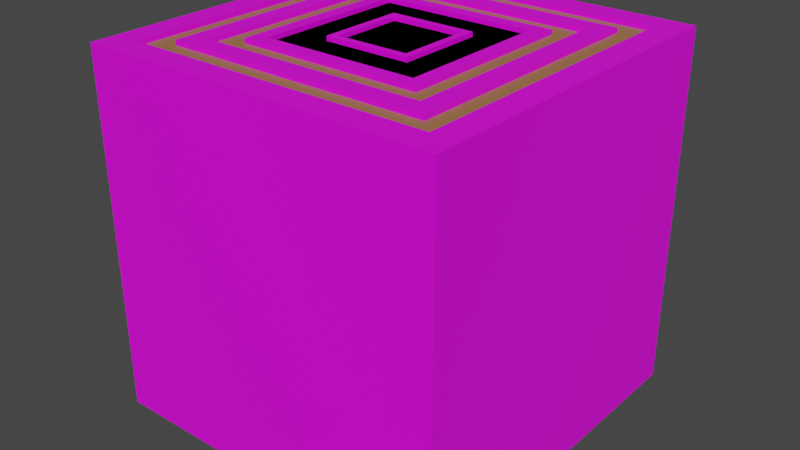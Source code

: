 # Source: WoodWall.blend  (saved by Blender 3.4.6; exported with 4.5.12 LTS)
import bpy
from mathutils import Matrix  # noqa: F401  (used for matrix-valued properties, if any)

bpy.ops.wm.read_factory_settings(use_empty=True)
scene = bpy.context.scene
scene.name = 'Scene'

# ---- collections
col_collection = bpy.data.collections.new('Collection'); scene.collection.children.link(col_collection)

# ---- images (referenced by path relative to the original .blend; pixels are not part of the script)
import os
ASSET_DIR = os.environ.get("B2B_ASSET_DIR", "")  # directory of the original .blend (textures are referenced by path, not embedded)
HERE = os.path.dirname(os.path.abspath(__file__))  # packed textures are extracted next to this script under _unpacked/

def load_image(name, relpath, width, height, colorspace="sRGB"):
    """Load a texture the original file referenced (path relative to the .blend, or extracted next to this script)."""
    p = next((c for c in (os.path.join(HERE, relpath), os.path.join(ASSET_DIR, relpath)) if relpath and os.path.exists(c)), "")
    if p:
        img = bpy.data.images.load(p, check_existing=True)
        img.name = name
    else:  # same state as the original file: an image datablock whose file is absent (Cycles renders it pink)
        img = bpy.data.images.new(name, width, height)
        img.source = "FILE"
        img.filepath = "//" + (relpath or name)
    img.colorspace_settings.name = colorspace
    return img
img_bark_png = load_image('Bark.png', 'Bark.png', 1024, 1024, 'sRGB')

# ---- materials (node trees are filled in below, after node groups)
mat_bark = bpy.data.materials.new('Bark')
mat_bark.alpha_threshold = 0.0
mat_bark.use_transparent_shadow = False
mat_bark.roughness = 0.5
mat_bark.line_color = (0.0, 0.0, 0.0, 1.0)
mat_body = bpy.data.materials.new('Body')
mat_body.use_transparent_shadow = False

# ---- material node trees
mat_bark.use_nodes = True; mat_bark.node_tree.nodes.clear()
_N = mat_bark.node_tree.nodes; _L = mat_bark.node_tree.links
n0 = _N.new('ShaderNodeOutputMaterial'); n0.name = 'Material Output'; n0.location = (300, 300)
n1 = _N.new('ShaderNodeBsdfPrincipled'); n1.name = 'Principled BSDF'; n1.location = (10, 300)
n1.distribution = 'GGX'
n1.subsurface_method = 'RANDOM_WALK_SKIN'
n1.inputs[3].default_value = 1.45
n1.inputs[27].default_value = (0.0, 0.0, 0.0, 1.0)
n1.inputs[28].default_value = 1.0
n2 = _N.new('ShaderNodeTexImage'); n2.name = 'Image Texture'; n2.location = (-280, 280)
n2.image = img_bark_png
_L.new(n1.outputs[0], n0.inputs[0])
_L.new(n2.outputs[0], n1.inputs[0])
n0.is_active_output = True
mat_body.use_nodes = True; mat_body.node_tree.nodes.clear()
_N = mat_body.node_tree.nodes; _L = mat_body.node_tree.links
n0 = _N.new('ShaderNodeBsdfPrincipled'); n0.name = 'Principled BSDF'; n0.location = (10, 300)
n0.distribution = 'GGX'
n0.subsurface_method = 'RANDOM_WALK_SKIN'
n0.inputs[0].default_value = (0.3588, 0.1732, 0.05423, 1.0)
n0.inputs[3].default_value = 1.45
n0.inputs[27].default_value = (0.0, 0.0, 0.0, 1.0)
n0.inputs[28].default_value = 1.0
n1 = _N.new('ShaderNodeOutputMaterial'); n1.name = 'Material Output'; n1.location = (300, 300)
_L.new(n0.outputs[0], n1.inputs[0])
n1.is_active_output = True

# ---- world
world_world = bpy.data.worlds.new('World'); scene.world = world_world
world_world.use_nodes = True; world_world.node_tree.nodes.clear()
_N = world_world.node_tree.nodes; _L = world_world.node_tree.links
n0 = _N.new('ShaderNodeOutputWorld'); n0.name = 'World Output'; n0.location = (300, 300)
n1 = _N.new('ShaderNodeBackground'); n1.name = 'Background'; n1.location = (10, 300)
n1.inputs[0].default_value = (0.05088, 0.05088, 0.05088, 1.0)
_L.new(n1.outputs[0], n0.inputs[0])
n0.is_active_output = True
world_world.color = (0.05088, 0.05088, 0.05088)
world_world.use_sun_shadow = False
world_world.sun_shadow_jitter_overblur = 0.0

# ---- meshes
me_cube_005 = bpy.data.meshes.new('Cube.005')
me_cube_005.from_pydata([(0.8523, 0.8523, 2.0), (0.8523, -0.8523, 2.0), (-0.8523, 0.8523, 2.0), (-0.8523, -0.8523, 2.0), (1.0, -1.0, 2.0), (-1.0, -1.0, 2.0), (1.0, 1.0, 2.0), (-1.0, 1.0, 2.0), (0.8523, 0.8523, 1.89), (0.8523, -0.8523, 1.89), (-0.8523, 0.8523, 1.89), (-0.8523, -0.8523, 1.89), (3.534, 3.534, 2.0), (4.146, 4.146, 0.0), (3.534, -3.534, 2.0), (4.146, -4.146, 0.0), (-3.534, 3.534, 2.0), (-4.146, 4.146, 0.0), (-3.534, -3.534, 2.0), (-4.146, -4.146, 0.0), (4.146, -4.146, 2.0), (-4.146, -4.146, 2.0), (4.146, 4.146, 2.0), (-4.146, 4.146, 2.0), (3.534, 3.534, 1.89), (3.534, -3.534, 1.89), (-3.534, 3.534, 1.89), (-3.534, -3.534, 1.89), (-4.044, -4.044, 1.975), (-4.044, 4.044, 1.975), (4.044, -4.044, 1.975), (4.044, 4.044, 1.975), (2.582, 2.582, 2.0), (2.582, -2.582, 2.0), (-2.582, 2.582, 2.0), (-2.582, -2.582, 2.0), (3.03, -3.03, 2.0), (-3.03, -3.03, 2.0), (3.03, 3.03, 2.0), (-3.03, 3.03, 2.0), (2.582, 2.582, 1.89), (2.582, -2.582, 1.89), (-2.582, 2.582, 1.89), (-2.582, -2.582, 1.89), (1.797, 1.797, 2.0), (1.797, -1.797, 2.0), (-1.797, 1.797, 2.0), (-1.797, -1.797, 2.0), (2.109, -2.109, 2.0), (-2.109, -2.109, 2.0), (2.109, 2.109, 2.0), (-2.109, 2.109, 2.0), (1.797, 1.797, 1.89), (1.797, -1.797, 1.89), (-1.797, 1.797, 1.89), (-1.797, -1.797, 1.89), (-2.057, -2.057, 1.975), (-2.057, 2.057, 1.975), (2.057, -2.057, 1.975), (2.057, 2.057, 1.975), (2.582, -2.582, 1.796), (1.797, -1.797, 1.796), (2.109, -2.109, 1.796), (-2.109, -2.109, 1.796), (2.109, 2.109, 1.796), (-2.109, 2.109, 1.796), (-2.057, -2.057, 1.772), (2.057, 2.057, 1.772), (3.03, -3.03, 1.845), (-3.03, -3.03, 1.845), (3.03, 3.03, 1.845), (-3.03, 3.03, 1.845), (1.0, -1.0, 1.931), (-1.0, -1.0, 1.931), (1.0, 1.0, 1.931), (-1.0, 1.0, 1.931)], [(56, 66), (33, 60), (59, 67)], [(2, 3, 11, 10), (1, 3, 5, 4), (0, 1, 4, 6), (3, 2, 7, 5), (2, 0, 6, 7), (8, 10, 11, 9), (3, 1, 9, 11), (0, 2, 10, 8), (1, 0, 8, 9), (16, 18, 27, 26), (15, 20, 21, 19), (19, 21, 23, 17), (13, 22, 20, 15), (17, 23, 22, 13), (14, 18, 21, 20), (12, 14, 20, 22), (18, 16, 23, 21), (16, 12, 22, 23), (24, 26, 27, 25), (18, 14, 25, 27), (12, 16, 26, 24), (14, 12, 24, 25), (31, 29, 28, 30), (34, 35, 43, 42), (33, 35, 37, 36), (32, 33, 36, 38), (35, 34, 39, 37), (34, 32, 38, 39), (40, 42, 43, 41), (35, 33, 41, 43), (32, 34, 42, 40), (33, 32, 40, 41), (46, 47, 55, 54), (45, 47, 49, 48), (44, 45, 48, 50), (47, 46, 51, 49), (46, 44, 50, 51), (52, 54, 55, 53), (47, 45, 53, 55), (44, 46, 54, 52), (45, 44, 52, 53), (59, 57, 56, 58), (51, 50, 64, 65), (50, 48, 62, 64), (48, 45, 61, 62), (49, 51, 65, 63), (48, 49, 63, 62), (39, 38, 70, 71), (38, 36, 68, 70), (37, 39, 71, 69), (36, 37, 69, 68), (5, 7, 75, 73), (4, 5, 73, 72), (7, 6, 74, 75), (6, 4, 72, 74)])
me_cube_005.polygons.foreach_set('material_index', [0, 0, 0, 0, 0, 0, 0, 0, 0, 0, 0, 0, 0, 0, 0, 0, 0, 0, 0, 0, 0, 0, 1, 0, 0, 0, 0, 0, 0, 0, 0, 0, 0, 0, 0, 0, 0, 0, 0, 0, 0, 1, 0, 0, 0, 0, 0, 0, 0, 0, 0, 0, 0, 0, 0])
_uv = me_cube_005.uv_layers.new(name='UVMap')
_uv.uv.foreach_set('vector', [0.8565, 0.5185, 0.8565, 0.7315, 0.8565, 0.7315, 0.8565, 0.5185, 0.6435, 0.7315, 0.8565, 0.7315, 0.875, 0.75, 0.625, 0.75, 0.6435, 0.5185, 0.6435, 0.7315, 0.625, 0.75, 0.625, 0.5, 0.8565, 0.7315, 0.8565, 0.5185, 0.875, 0.5, 0.875, 0.75, 0.8565, 0.5185, 0.6435, 0.5185, 0.625, 0.5, 0.875, 0.5, 0.6435, 0.5185, 0.8565, 0.5185, 0.8565, 0.7315, 0.6435, 0.7315, 0.8565, 0.7315, 0.6435, 0.7315, 0.6435, 0.7315, 0.8565, 0.7315, 0.6435, 0.5185, 0.8565, 0.5185, 0.8565, 0.5185, 0.6435, 0.5185, 0.6435, 0.7315, 0.6435, 0.5185, 0.6435, 0.5185, 0.6435, 0.7315, 0.8565, 0.5185, 0.8565, 0.7315, 0.8565, 0.7315, 0.8565, 0.5185, 0.375, 0.75, 0.625, 0.75, 0.625, 1.0, 0.375, 1.0, 0.375, 0.0, 0.625, 0.0, 0.625, 0.25, 0.375, 0.25, 0.375, 0.5, 0.625, 0.5, 0.625, 0.75, 0.375, 0.75, 0.375, 0.25, 0.625, 0.25, 0.625, 0.5, 0.375, 0.5, 0.6435, 0.7315, 0.8565, 0.7315, 0.875, 0.75, 0.625, 0.75, 0.6435, 0.5185, 0.6435, 0.7315, 0.625, 0.75, 0.625, 0.5, 0.8565, 0.7315, 0.8565, 0.5185, 0.875, 0.5, 0.875, 0.75, 0.8565, 0.5185, 0.6435, 0.5185, 0.625, 0.5, 0.875, 0.5, 0.6435, 0.5185, 0.8565, 0.5185, 0.8565, 0.7315, 0.6435, 0.7315, 0.8565, 0.7315, 0.6435, 0.7315, 0.6435, 0.7315, 0.8565, 0.7315, 0.6435, 0.5185, 0.8565, 0.5185, 0.8565, 0.5185, 0.6435, 0.5185, 0.6435, 0.7315, 0.6435, 0.5185, 0.6435, 0.5185, 0.6435, 0.7315, 0.625, 0.5, 0.875, 0.5, 0.875, 0.75, 0.625, 0.75, 0.8565, 0.5185, 0.8565, 0.7315, 0.8565, 0.7315, 0.8565, 0.5185, 0.6435, 0.7315, 0.8565, 0.7315, 0.875, 0.75, 0.625, 0.75, 0.6435, 0.5185, 0.6435, 0.7315, 0.625, 0.75, 0.625, 0.5, 0.8565, 0.7315, 0.8565, 0.5185, 0.875, 0.5, 0.875, 0.75, 0.8565, 0.5185, 0.6435, 0.5185, 0.625, 0.5, 0.875, 0.5, 0.6435, 0.5185, 0.8565, 0.5185, 0.8565, 0.7315, 0.6435, 0.7315, 0.8565, 0.7315, 0.6435, 0.7315, 0.6435, 0.7315, 0.8565, 0.7315, 0.6435, 0.5185, 0.8565, 0.5185, 0.8565, 0.5185, 0.6435, 0.5185, 0.6435, 0.7315, 0.6435, 0.5185, 0.6435, 0.5185, 0.6435, 0.7315, 0.8565, 0.5185, 0.8565, 0.7315, 0.8565, 0.7315, 0.8565, 0.5185, 0.6435, 0.7315, 0.8565, 0.7315, 0.875, 0.75, 0.625, 0.75, 0.6435, 0.5185, 0.6435, 0.7315, 0.625, 0.75, 0.625, 0.5, 0.8565, 0.7315, 0.8565, 0.5185, 0.875, 0.5, 0.875, 0.75, 0.8565, 0.5185, 0.6435, 0.5185, 0.625, 0.5, 0.875, 0.5, 0.6435, 0.5185, 0.8565, 0.5185, 0.8565, 0.7315, 0.6435, 0.7315, 0.8565, 0.7315, 0.6435, 0.7315, 0.6435, 0.7315, 0.8565, 0.7315, 0.6435, 0.5185, 0.8565, 0.5185, 0.8565, 0.5185, 0.6435, 0.5185, 0.6435, 0.7315, 0.6435, 0.5185, 0.6435, 0.5185, 0.6435, 0.7315, 0.625, 0.5, 0.875, 0.5, 0.875, 0.75, 0.625, 0.75, 0.875, 0.5, 0.625, 0.5, 0.625, 0.5, 0.875, 0.5, 0.625, 0.5, 0.625, 0.75, 0.625, 0.75, 0.625, 0.5, 0.625, 0.75, 0.6435, 0.7315, 0.6435, 0.7315, 0.625, 0.75, 0.875, 0.75, 0.875, 0.5, 0.875, 0.5, 0.875, 0.75, 0.625, 0.75, 0.875, 0.75, 0.875, 0.75, 0.625, 0.75, 0.875, 0.5, 0.625, 0.5, 0.625, 0.5, 0.875, 0.5, 0.625, 0.5, 0.625, 0.75, 0.625, 0.75, 0.625, 0.5, 0.875, 0.75, 0.875, 0.5, 0.875, 0.5, 0.875, 0.75, 0.625, 0.75, 0.875, 0.75, 0.875, 0.75, 0.625, 0.75, 0.875, 0.75, 0.875, 0.5, 0.875, 0.5, 0.875, 0.75, 0.625, 0.75, 0.875, 0.75, 0.875, 0.75, 0.625, 0.75, 0.875, 0.5, 0.625, 0.5, 0.625, 0.5, 0.875, 0.5, 0.625, 0.5, 0.625, 0.75, 0.625, 0.75, 0.625, 0.5])
me_cube_005.materials.append(mat_bark)
me_cube_005.materials.append(mat_body)
me_cube_005.use_mirror_vertex_groups = False
me_cube_005.update()

# ---- objects
ob_woodwall = bpy.data.objects.new('WoodWall', me_cube_005)

# ---- transforms, parenting, visibility, modifiers, constraints
ob_woodwall.location = (0.0, 0.0, 0.0)
ob_woodwall.scale = (0.2412, 0.2412, 1.0)
ob_woodwall.lock_rotations_4d = False
ob_woodwall.empty_display_type = 'ARROWS'
ob_woodwall.lineart.crease_threshold = 0.0

# ---- collection membership
col_collection.objects.link(ob_woodwall)

# ---- scene / render settings (as saved in the file)
scene.frame_start = 1; scene.frame_end = 250; scene.frame_set(0)
scene.render.engine = 'BLENDER_EEVEE_NEXT'
scene.cycles.sampling_pattern = 'TABULATED_SOBOL'
scene.cycles.use_light_tree = False
scene.view_settings.view_transform = 'Filmic'
bpy.context.view_layer.update()

# ---- added for rendering (the .blend has no active camera and no usable light): camera, sun
cam_auto = bpy.data.cameras.new('AutoCamera')
cam_auto.lens = 50.0
cam_auto.sensor_width = 36.0
cam_auto.clip_end = 1000.0
ob_auto_camera = bpy.data.objects.new('AutoCamera', cam_auto)
scene.collection.objects.link(ob_auto_camera)
ob_auto_camera.location = (3.20507, -3.84609, 3.56406)
ob_auto_camera.rotation_euler = (1.09748, -7.21219e-08, 0.694738)
scene.camera = ob_auto_camera
light_auto_sun = bpy.data.lights.new('AutoSun', 'SUN')
light_auto_sun.energy = 3.0
light_auto_sun.angle = 0.0523599
ob_auto_sun = bpy.data.objects.new('AutoSun', light_auto_sun)
scene.collection.objects.link(ob_auto_sun)
ob_auto_sun.rotation_euler = (0.872665, 0.174533, 0.523599)
bpy.context.view_layer.update()

